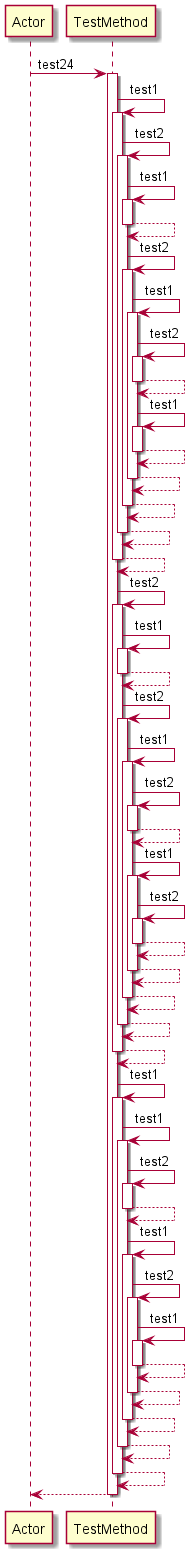

The diagram above was rendered by PlantUML. Its source (embedded in the PNG):
@startuml 
participant Actor 
Actor -> TestMethod: test24
activate TestMethod
TestMethod -> TestMethod: test1
activate TestMethod
TestMethod -> TestMethod: test2
activate TestMethod
TestMethod -> TestMethod: test1
activate TestMethod
TestMethod-->TestMethod
deactivate TestMethod
TestMethod -> TestMethod: test2
activate TestMethod
TestMethod -> TestMethod: test1
activate TestMethod
TestMethod -> TestMethod: test2
activate TestMethod
TestMethod-->TestMethod
deactivate TestMethod
TestMethod -> TestMethod: test1
activate TestMethod
TestMethod-->TestMethod
deactivate TestMethod
TestMethod-->TestMethod
deactivate TestMethod
TestMethod-->TestMethod
deactivate TestMethod
TestMethod-->TestMethod
deactivate TestMethod
TestMethod-->TestMethod
deactivate TestMethod
TestMethod -> TestMethod: test2
activate TestMethod
TestMethod -> TestMethod: test1
activate TestMethod
TestMethod-->TestMethod
deactivate TestMethod
TestMethod -> TestMethod: test2
activate TestMethod
TestMethod -> TestMethod: test1
activate TestMethod
TestMethod -> TestMethod: test2
activate TestMethod
TestMethod-->TestMethod
deactivate TestMethod
TestMethod -> TestMethod: test1
activate TestMethod
TestMethod -> TestMethod: test2
activate TestMethod
TestMethod-->TestMethod
deactivate TestMethod
TestMethod-->TestMethod
deactivate TestMethod
TestMethod-->TestMethod
deactivate TestMethod
TestMethod-->TestMethod
deactivate TestMethod
TestMethod-->TestMethod
deactivate TestMethod
TestMethod -> TestMethod: test1
activate TestMethod
TestMethod -> TestMethod: test1
activate TestMethod
TestMethod -> TestMethod: test2
activate TestMethod
TestMethod-->TestMethod
deactivate TestMethod
TestMethod -> TestMethod: test1
activate TestMethod
TestMethod -> TestMethod: test2
activate TestMethod
TestMethod -> TestMethod: test1
activate TestMethod
TestMethod-->TestMethod
deactivate TestMethod
TestMethod-->TestMethod
deactivate TestMethod
TestMethod-->TestMethod
deactivate TestMethod
TestMethod-->TestMethod
deactivate TestMethod
TestMethod-->TestMethod
deactivate TestMethod
return 
@enduml